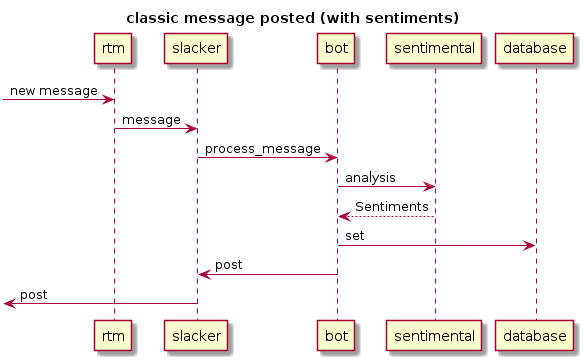

The diagram above was rendered by PlantUML. Its source (embedded in the PNG):
@startuml

title classic message posted (with sentiments)

-> rtm : new message
rtm -> slacker : message
slacker -> bot : process_message

bot -> sentimental : analysis
sentimental --> bot : Sentiments
bot -> database : set
bot -> slacker : post
<- slacker : post

@enduml